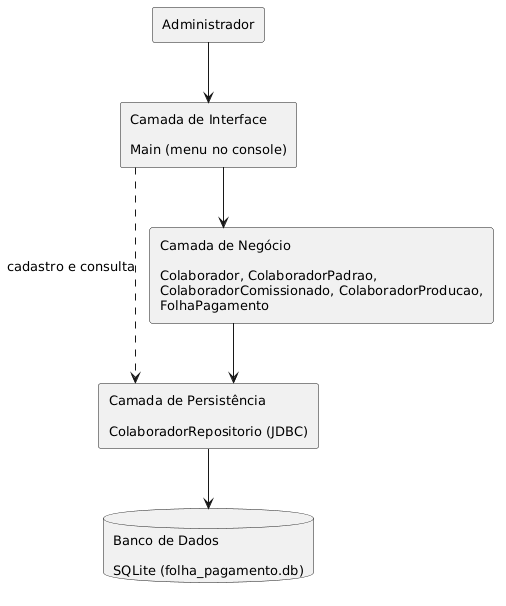

The diagram above was rendered by PlantUML. Its source (embedded in the PNG):
@startuml
skinparam monochrome true
skinparam shadowing false
skinparam linetype ortho
skinparam defaultFontSize 13

rectangle "Administrador" as Adm

rectangle "Camada de Interface\n\nMain (menu no console)" as UI
rectangle "Camada de Negócio\n\nColaborador, ColaboradorPadrao,\nColaboradorComissionado, ColaboradorProducao,\nFolhaPagamento" as NEG
rectangle "Camada de Persistência\n\nColaboradorRepositorio (JDBC)" as PER
database "Banco de Dados\n\nSQLite (folha_pagamento.db)" as BD

Adm -down-> UI
UI -down-> NEG
NEG -down-> PER
UI .right.> PER : cadastro e consulta
PER -down-> BD
@enduml